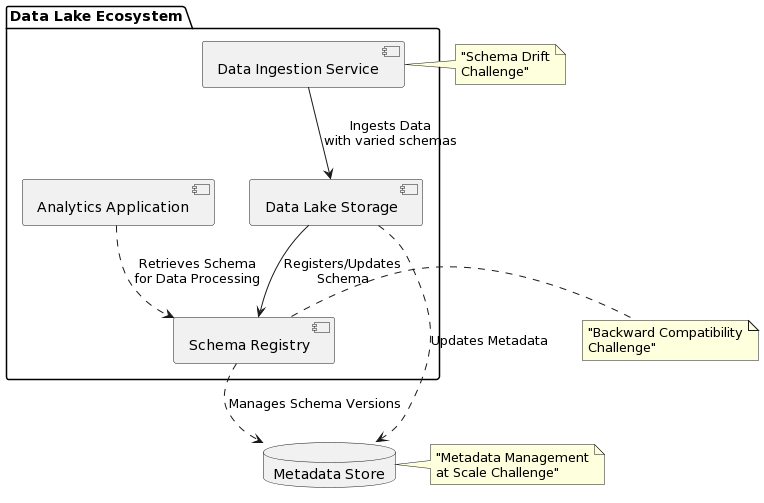

The diagram above was rendered by PlantUML. Its source (embedded in the PNG):
@startuml
package "Data Lake Ecosystem" {
    [Data Ingestion Service] as ingestion
    [Data Lake Storage] as storage
    [Schema Registry] as registry
    [Analytics Application] as analytics
}

database "Metadata Store" as metadata

ingestion --> storage : "Ingests Data\nwith varied schemas"
storage --> registry : "Registers/Updates\nSchema"
storage ..> metadata : "Updates Metadata"
registry ..> metadata : "Manages Schema Versions"
analytics ..> registry : "Retrieves Schema\nfor Data Processing"

note right of ingestion : "Schema Drift\nChallenge"
note right of registry : "Backward Compatibility\nChallenge"
note right of metadata : "Metadata Management\nat Scale Challenge"
@enduml